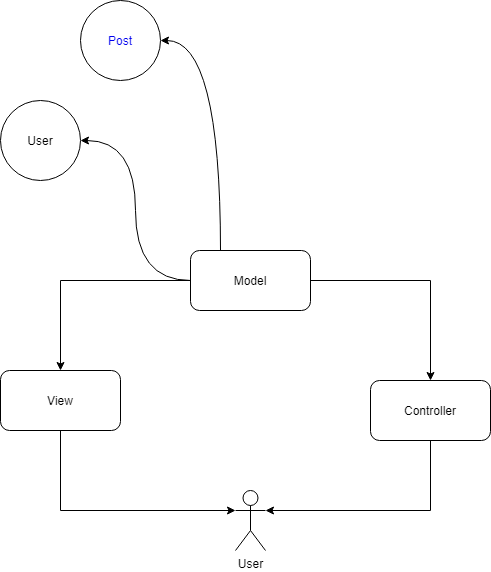

The diagram above was exported from draw.io. Its source (the exported page's mxGraphModel, read from the mxfile embedded in the PNG):
<mxGraphModel dx="2370" dy="1190" grid="1" gridSize="10" guides="1" tooltips="1" connect="1" arrows="1" fold="1" page="1" pageScale="1" pageWidth="850" pageHeight="1100" math="0" shadow="0">
  <root>
    <mxCell id="0" />
    <mxCell id="1" parent="0" />
    <mxCell id="Sv8p0UTSFwIWUZ0sZUkc-8" style="edgeStyle=orthogonalEdgeStyle;rounded=0;orthogonalLoop=1;jettySize=auto;html=1;entryX=0.5;entryY=0;entryDx=0;entryDy=0;" edge="1" parent="1" source="Sv8p0UTSFwIWUZ0sZUkc-2" target="Sv8p0UTSFwIWUZ0sZUkc-4">
      <mxGeometry relative="1" as="geometry" />
    </mxCell>
    <mxCell id="Sv8p0UTSFwIWUZ0sZUkc-9" style="edgeStyle=orthogonalEdgeStyle;rounded=0;orthogonalLoop=1;jettySize=auto;html=1;" edge="1" parent="1" source="Sv8p0UTSFwIWUZ0sZUkc-2" target="Sv8p0UTSFwIWUZ0sZUkc-3">
      <mxGeometry relative="1" as="geometry" />
    </mxCell>
    <mxCell id="Sv8p0UTSFwIWUZ0sZUkc-18" style="edgeStyle=orthogonalEdgeStyle;curved=1;rounded=0;orthogonalLoop=1;jettySize=auto;html=1;entryX=1;entryY=0.5;entryDx=0;entryDy=0;" edge="1" parent="1" source="Sv8p0UTSFwIWUZ0sZUkc-2" target="Sv8p0UTSFwIWUZ0sZUkc-13">
      <mxGeometry relative="1" as="geometry" />
    </mxCell>
    <mxCell id="Sv8p0UTSFwIWUZ0sZUkc-2" value="Model" style="rounded=1;whiteSpace=wrap;html=1;strokeColor=#000000;" vertex="1" parent="1">
      <mxGeometry x="370" y="450" width="120" height="60" as="geometry" />
    </mxCell>
    <mxCell id="Sv8p0UTSFwIWUZ0sZUkc-10" style="edgeStyle=orthogonalEdgeStyle;rounded=0;orthogonalLoop=1;jettySize=auto;html=1;entryX=1;entryY=0.3333333333333333;entryDx=0;entryDy=0;entryPerimeter=0;" edge="1" parent="1" source="Sv8p0UTSFwIWUZ0sZUkc-3" target="Sv8p0UTSFwIWUZ0sZUkc-6">
      <mxGeometry relative="1" as="geometry">
        <Array as="points">
          <mxPoint x="610" y="710" />
        </Array>
      </mxGeometry>
    </mxCell>
    <mxCell id="Sv8p0UTSFwIWUZ0sZUkc-3" value="Controller" style="rounded=1;whiteSpace=wrap;html=1;" vertex="1" parent="1">
      <mxGeometry x="550" y="580" width="120" height="60" as="geometry" />
    </mxCell>
    <mxCell id="Sv8p0UTSFwIWUZ0sZUkc-7" style="edgeStyle=orthogonalEdgeStyle;rounded=0;orthogonalLoop=1;jettySize=auto;html=1;" edge="1" parent="1" source="Sv8p0UTSFwIWUZ0sZUkc-4" target="Sv8p0UTSFwIWUZ0sZUkc-6">
      <mxGeometry relative="1" as="geometry">
        <Array as="points">
          <mxPoint x="240" y="710" />
        </Array>
      </mxGeometry>
    </mxCell>
    <mxCell id="Sv8p0UTSFwIWUZ0sZUkc-4" value="View" style="rounded=1;whiteSpace=wrap;html=1;" vertex="1" parent="1">
      <mxGeometry x="180" y="570" width="120" height="60" as="geometry" />
    </mxCell>
    <mxCell id="Sv8p0UTSFwIWUZ0sZUkc-6" value="User" style="shape=umlActor;verticalLabelPosition=bottom;labelBackgroundColor=#ffffff;verticalAlign=top;html=1;outlineConnect=0;" vertex="1" parent="1">
      <mxGeometry x="415" y="690" width="30" height="60" as="geometry" />
    </mxCell>
    <mxCell id="Sv8p0UTSFwIWUZ0sZUkc-13" value="User" style="ellipse;whiteSpace=wrap;html=1;aspect=fixed;" vertex="1" parent="1">
      <mxGeometry x="180" y="300" width="80" height="80" as="geometry" />
    </mxCell>
    <mxCell id="Sv8p0UTSFwIWUZ0sZUkc-21" style="edgeStyle=orthogonalEdgeStyle;curved=1;rounded=0;orthogonalLoop=1;jettySize=auto;html=1;entryX=1;entryY=0.5;entryDx=0;entryDy=0;exitX=0.25;exitY=0;exitDx=0;exitDy=0;" edge="1" parent="1" target="Sv8p0UTSFwIWUZ0sZUkc-22" source="Sv8p0UTSFwIWUZ0sZUkc-2">
      <mxGeometry relative="1" as="geometry">
        <mxPoint x="430" y="440" as="sourcePoint" />
      </mxGeometry>
    </mxCell>
    <mxCell id="Sv8p0UTSFwIWUZ0sZUkc-22" value="&lt;span style=&quot;color: rgb(0 , 0 , 238) ; white-space: nowrap&quot;&gt;&lt;a href=&quot;data:page/id,2DzEoYJXFoh3zEqauC1i&quot;&gt;Post&lt;/a&gt;&lt;/span&gt;" style="ellipse;whiteSpace=wrap;html=1;aspect=fixed;" vertex="1" parent="1">
      <mxGeometry x="260" y="200" width="80" height="80" as="geometry" />
    </mxCell>
  </root>
</mxGraphModel>